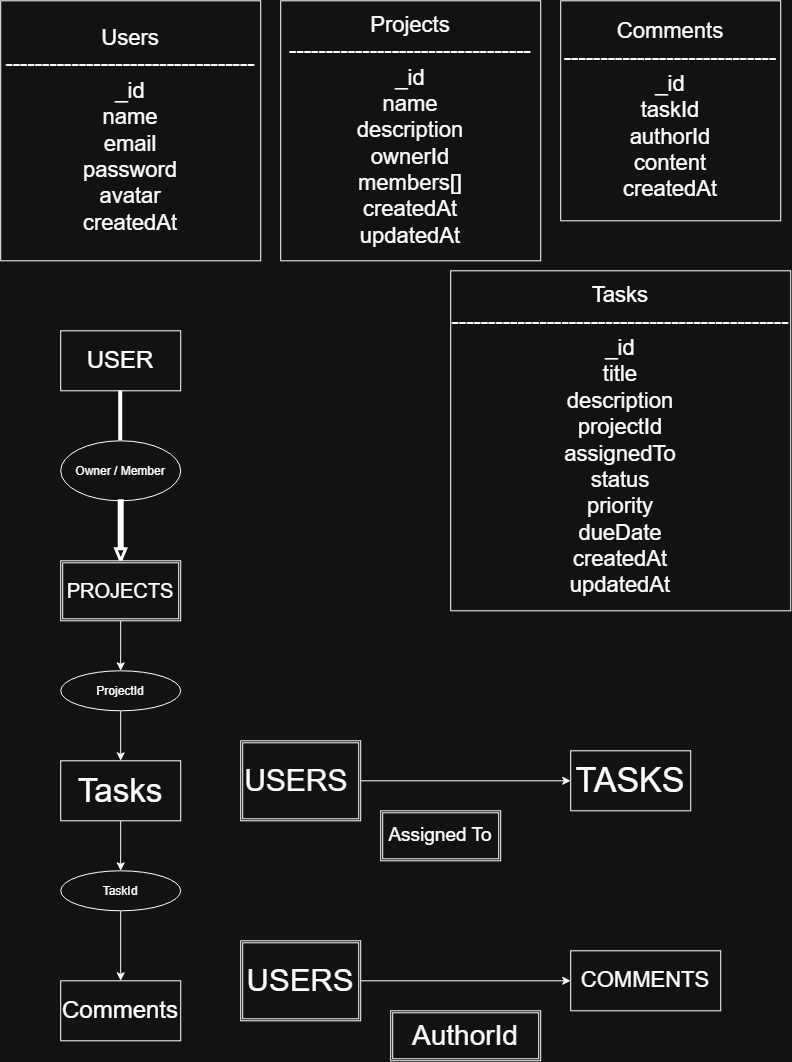

The diagram above was exported from draw.io. Its source (the exported page's mxGraphModel, read from the mxfile embedded in the PNG):
<mxGraphModel dx="1880" dy="1157" grid="1" gridSize="10" guides="1" tooltips="1" connect="1" arrows="1" fold="1" page="1" pageScale="1" pageWidth="827" pageHeight="1169" math="0" shadow="0">
  <root>
    <mxCell id="0" />
    <mxCell id="1" parent="0" />
    <mxCell id="HSfJr88ycNnBtJ8o1a5--1" parent="1" style="whiteSpace=wrap;html=1;aspect=fixed;align=center;" value="&lt;div style=&quot;&quot;&gt;&lt;font style=&quot;font-size: 22px;&quot;&gt;Users&lt;/font&gt;&lt;/div&gt;&lt;div style=&quot;&quot;&gt;&lt;font style=&quot;font-size: 22px;&quot;&gt;----------------------------------&lt;/font&gt;&lt;/div&gt;&lt;div&gt;&lt;font style=&quot;font-size: 22px;&quot;&gt;_id&lt;/font&gt;&lt;/div&gt;&lt;div&gt;&lt;font style=&quot;font-size: 22px;&quot;&gt;name&lt;/font&gt;&lt;/div&gt;&lt;div&gt;&lt;font style=&quot;font-size: 22px;&quot;&gt;email&lt;/font&gt;&lt;/div&gt;&lt;div&gt;&lt;font style=&quot;font-size: 22px;&quot;&gt;password&lt;/font&gt;&lt;/div&gt;&lt;div&gt;&lt;font style=&quot;font-size: 22px;&quot;&gt;avatar&lt;/font&gt;&lt;/div&gt;&lt;div&gt;&lt;font style=&quot;font-size: 22px;&quot;&gt;createdAt&lt;/font&gt;&lt;/div&gt;" vertex="1">
      <mxGeometry height="260" width="260" x="20" y="20" as="geometry" />
    </mxCell>
    <mxCell id="HSfJr88ycNnBtJ8o1a5--2" parent="1" style="whiteSpace=wrap;html=1;aspect=fixed;align=center;" value="&lt;div style=&quot;&quot;&gt;&lt;div&gt;&lt;font style=&quot;font-size: 22px;&quot;&gt;Projects&lt;/font&gt;&lt;/div&gt;&lt;div&gt;&lt;font style=&quot;font-size: 22px;&quot;&gt;---------------------------------&lt;/font&gt;&lt;/div&gt;&lt;div&gt;&lt;font style=&quot;font-size: 22px;&quot;&gt;_id&lt;/font&gt;&lt;/div&gt;&lt;div&gt;&lt;font style=&quot;font-size: 22px;&quot;&gt;name&lt;/font&gt;&lt;/div&gt;&lt;div&gt;&lt;font style=&quot;font-size: 22px;&quot;&gt;description&lt;/font&gt;&lt;/div&gt;&lt;div&gt;&lt;font style=&quot;font-size: 22px;&quot;&gt;ownerId&lt;/font&gt;&lt;/div&gt;&lt;div&gt;&lt;font style=&quot;font-size: 22px;&quot;&gt;members[]&lt;/font&gt;&lt;/div&gt;&lt;div&gt;&lt;font style=&quot;font-size: 22px;&quot;&gt;createdAt&lt;/font&gt;&lt;/div&gt;&lt;div&gt;&lt;font style=&quot;font-size: 22px;&quot;&gt;updatedAt&lt;/font&gt;&lt;/div&gt;&lt;/div&gt;" vertex="1">
      <mxGeometry height="260" width="260" x="300" y="20" as="geometry" />
    </mxCell>
    <mxCell id="VSO4xeboYl0qmGKK0fRT-1" parent="1" style="whiteSpace=wrap;html=1;aspect=fixed;align=center;" value="&lt;div style=&quot;&quot;&gt;&lt;div&gt;&lt;span style=&quot;font-size: 22px;&quot;&gt;Tasks&lt;/span&gt;&lt;/div&gt;&lt;div&gt;&lt;span style=&quot;font-size: 22px;&quot;&gt;----------------------------------------------&lt;/span&gt;&lt;/div&gt;&lt;div&gt;&lt;span style=&quot;font-size: 22px;&quot;&gt;_id&lt;/span&gt;&lt;/div&gt;&lt;div&gt;&lt;span style=&quot;font-size: 22px;&quot;&gt;title&lt;/span&gt;&lt;/div&gt;&lt;div&gt;&lt;span style=&quot;font-size: 22px;&quot;&gt;description&lt;/span&gt;&lt;/div&gt;&lt;div&gt;&lt;span style=&quot;font-size: 22px;&quot;&gt;projectId&lt;/span&gt;&lt;/div&gt;&lt;div&gt;&lt;span style=&quot;font-size: 22px;&quot;&gt;assignedTo&lt;/span&gt;&lt;/div&gt;&lt;div&gt;&lt;span style=&quot;font-size: 22px;&quot;&gt;status&lt;/span&gt;&lt;/div&gt;&lt;div&gt;&lt;span style=&quot;font-size: 22px;&quot;&gt;priority&lt;/span&gt;&lt;/div&gt;&lt;div&gt;&lt;span style=&quot;font-size: 22px;&quot;&gt;dueDate&lt;/span&gt;&lt;/div&gt;&lt;div&gt;&lt;span style=&quot;font-size: 22px;&quot;&gt;createdAt&lt;/span&gt;&lt;/div&gt;&lt;div&gt;&lt;span style=&quot;font-size: 22px;&quot;&gt;updatedAt&lt;/span&gt;&lt;/div&gt;&lt;/div&gt;" vertex="1">
      <mxGeometry height="340" width="340" x="470" y="290" as="geometry" />
    </mxCell>
    <mxCell id="VSO4xeboYl0qmGKK0fRT-2" parent="1" style="whiteSpace=wrap;html=1;aspect=fixed;align=center;" value="&lt;div style=&quot;&quot;&gt;&lt;div&gt;&lt;span style=&quot;font-size: 22px;&quot;&gt;Comments&lt;/span&gt;&lt;/div&gt;&lt;div&gt;&lt;span style=&quot;font-size: 22px;&quot;&gt;-----------------------------&lt;/span&gt;&lt;/div&gt;&lt;div&gt;&lt;span style=&quot;font-size: 22px;&quot;&gt;_id&lt;/span&gt;&lt;/div&gt;&lt;div&gt;&lt;span style=&quot;font-size: 22px;&quot;&gt;taskId&lt;/span&gt;&lt;/div&gt;&lt;div&gt;&lt;span style=&quot;font-size: 22px;&quot;&gt;authorId&lt;/span&gt;&lt;/div&gt;&lt;div&gt;&lt;span style=&quot;font-size: 22px;&quot;&gt;content&lt;/span&gt;&lt;/div&gt;&lt;div&gt;&lt;span style=&quot;font-size: 22px;&quot;&gt;createdAt&lt;/span&gt;&lt;/div&gt;&lt;/div&gt;" vertex="1">
      <mxGeometry height="220" width="220" x="580" y="20" as="geometry" />
    </mxCell>
    <mxCell id="VSO4xeboYl0qmGKK0fRT-3" parent="1" style="rounded=0;whiteSpace=wrap;html=1;" value="&lt;font style=&quot;font-size: 24px;&quot;&gt;USER&lt;/font&gt;" vertex="1">
      <mxGeometry height="60" width="120" x="80" y="350" as="geometry" />
    </mxCell>
    <mxCell id="VSO4xeboYl0qmGKK0fRT-5" parent="1" style="line;strokeWidth=4;fillColor=none;align=left;verticalAlign=middle;spacingTop=-1;spacingLeft=3;spacingRight=3;rotatable=0;labelPosition=right;points=[];portConstraint=eastwest;strokeColor=inherit;direction=south;" value="" vertex="1">
      <mxGeometry height="50" width="18" x="131" y="410" as="geometry" />
    </mxCell>
    <mxCell id="VSO4xeboYl0qmGKK0fRT-7" parent="1" style="ellipse;whiteSpace=wrap;html=1;shapeInside=1;" value="Owner / Member" vertex="1">
      <mxGeometry height="60" width="120" x="80" y="460" as="geometry" />
    </mxCell>
    <mxCell id="VSO4xeboYl0qmGKK0fRT-10" parent="1" style="shape=singleArrow;direction=south;whiteSpace=wrap;html=1;strokeWidth=3;" value="" vertex="1">
      <mxGeometry height="60" width="10" x="135" y="520" as="geometry" />
    </mxCell>
    <mxCell id="VSO4xeboYl0qmGKK0fRT-13" edge="1" parent="1" source="VSO4xeboYl0qmGKK0fRT-11" style="edgeStyle=orthogonalEdgeStyle;rounded=0;orthogonalLoop=1;jettySize=auto;html=1;" target="VSO4xeboYl0qmGKK0fRT-12" value="">
      <mxGeometry relative="1" as="geometry" />
    </mxCell>
    <mxCell id="VSO4xeboYl0qmGKK0fRT-11" parent="1" style="shape=ext;double=1;rounded=0;whiteSpace=wrap;html=1;" value="&lt;font style=&quot;font-size: 20px;&quot;&gt;PROJECTS&lt;/font&gt;" vertex="1">
      <mxGeometry height="60" width="120" x="80" y="580" as="geometry" />
    </mxCell>
    <mxCell id="VSO4xeboYl0qmGKK0fRT-15" edge="1" parent="1" source="VSO4xeboYl0qmGKK0fRT-12" style="edgeStyle=orthogonalEdgeStyle;rounded=0;orthogonalLoop=1;jettySize=auto;html=1;" target="VSO4xeboYl0qmGKK0fRT-14" value="">
      <mxGeometry relative="1" as="geometry" />
    </mxCell>
    <mxCell id="VSO4xeboYl0qmGKK0fRT-12" parent="1" style="ellipse;whiteSpace=wrap;html=1;shapeInside=1;rounded=0;" value="ProjectId" vertex="1">
      <mxGeometry height="40" width="120" x="80" y="690" as="geometry" />
    </mxCell>
    <mxCell id="VSO4xeboYl0qmGKK0fRT-17" edge="1" parent="1" source="VSO4xeboYl0qmGKK0fRT-14" style="edgeStyle=orthogonalEdgeStyle;rounded=0;orthogonalLoop=1;jettySize=auto;html=1;" target="VSO4xeboYl0qmGKK0fRT-16" value="">
      <mxGeometry relative="1" as="geometry" />
    </mxCell>
    <mxCell id="VSO4xeboYl0qmGKK0fRT-14" parent="1" style="whiteSpace=wrap;html=1;rounded=0;" value="&lt;font style=&quot;font-size: 33px;&quot;&gt;Tasks&lt;/font&gt;" vertex="1">
      <mxGeometry height="60" width="120" x="80" y="780" as="geometry" />
    </mxCell>
    <mxCell id="VSO4xeboYl0qmGKK0fRT-19" edge="1" parent="1" source="VSO4xeboYl0qmGKK0fRT-16" style="edgeStyle=orthogonalEdgeStyle;rounded=0;orthogonalLoop=1;jettySize=auto;html=1;" target="VSO4xeboYl0qmGKK0fRT-18" value="">
      <mxGeometry relative="1" as="geometry" />
    </mxCell>
    <mxCell id="VSO4xeboYl0qmGKK0fRT-16" parent="1" style="ellipse;whiteSpace=wrap;html=1;shapeInside=1;rounded=0;" value="TaskId" vertex="1">
      <mxGeometry height="40" width="120" x="80" y="890" as="geometry" />
    </mxCell>
    <mxCell id="VSO4xeboYl0qmGKK0fRT-18" parent="1" style="whiteSpace=wrap;html=1;rounded=0;" value="&lt;font style=&quot;font-size: 24px;&quot;&gt;Comments&lt;/font&gt;" vertex="1">
      <mxGeometry height="60" width="120" x="80" y="1000" as="geometry" />
    </mxCell>
    <mxCell id="VSO4xeboYl0qmGKK0fRT-22" edge="1" parent="1" source="VSO4xeboYl0qmGKK0fRT-20" style="edgeStyle=orthogonalEdgeStyle;rounded=0;orthogonalLoop=1;jettySize=auto;html=1;" target="VSO4xeboYl0qmGKK0fRT-21" value="">
      <mxGeometry relative="1" as="geometry" />
    </mxCell>
    <mxCell id="VSO4xeboYl0qmGKK0fRT-20" parent="1" style="shape=ext;double=1;rounded=0;whiteSpace=wrap;html=1;" value="&lt;font style=&quot;font-size: 30px;&quot;&gt;USERS&amp;nbsp;&lt;/font&gt;" vertex="1">
      <mxGeometry height="80" width="120" x="260" y="760" as="geometry" />
    </mxCell>
    <mxCell id="VSO4xeboYl0qmGKK0fRT-21" parent="1" style="whiteSpace=wrap;html=1;rounded=0;" value="&lt;font style=&quot;font-size: 34px;&quot;&gt;TASKS&lt;/font&gt;" vertex="1">
      <mxGeometry height="60" width="120" x="590" y="770" as="geometry" />
    </mxCell>
    <mxCell id="VSO4xeboYl0qmGKK0fRT-23" parent="1" style="shape=ext;double=1;rounded=0;whiteSpace=wrap;html=1;" value="&lt;font style=&quot;font-size: 19px;&quot;&gt;Assigned To&lt;/font&gt;" vertex="1">
      <mxGeometry height="50" width="120" x="400" y="830" as="geometry" />
    </mxCell>
    <mxCell id="VSO4xeboYl0qmGKK0fRT-26" edge="1" parent="1" source="VSO4xeboYl0qmGKK0fRT-24" style="edgeStyle=orthogonalEdgeStyle;rounded=0;orthogonalLoop=1;jettySize=auto;html=1;" target="VSO4xeboYl0qmGKK0fRT-25" value="">
      <mxGeometry relative="1" as="geometry" />
    </mxCell>
    <mxCell id="VSO4xeboYl0qmGKK0fRT-24" parent="1" style="shape=ext;double=1;rounded=0;whiteSpace=wrap;html=1;" value="&lt;font style=&quot;font-size: 31px;&quot;&gt;USERS&lt;/font&gt;" vertex="1">
      <mxGeometry height="80" width="120" x="260" y="960" as="geometry" />
    </mxCell>
    <mxCell id="VSO4xeboYl0qmGKK0fRT-25" parent="1" style="whiteSpace=wrap;html=1;rounded=0;" value="&lt;font style=&quot;font-size: 22px;&quot;&gt;COMMENTS&lt;/font&gt;" vertex="1">
      <mxGeometry height="60" width="150" x="590" y="970" as="geometry" />
    </mxCell>
    <mxCell id="VSO4xeboYl0qmGKK0fRT-27" parent="1" style="shape=ext;double=1;rounded=0;whiteSpace=wrap;html=1;" value="&lt;font style=&quot;font-size: 28px;&quot;&gt;AuthorId&lt;/font&gt;" vertex="1">
      <mxGeometry height="50" width="150" x="410" y="1030" as="geometry" />
    </mxCell>
  </root>
</mxGraphModel>